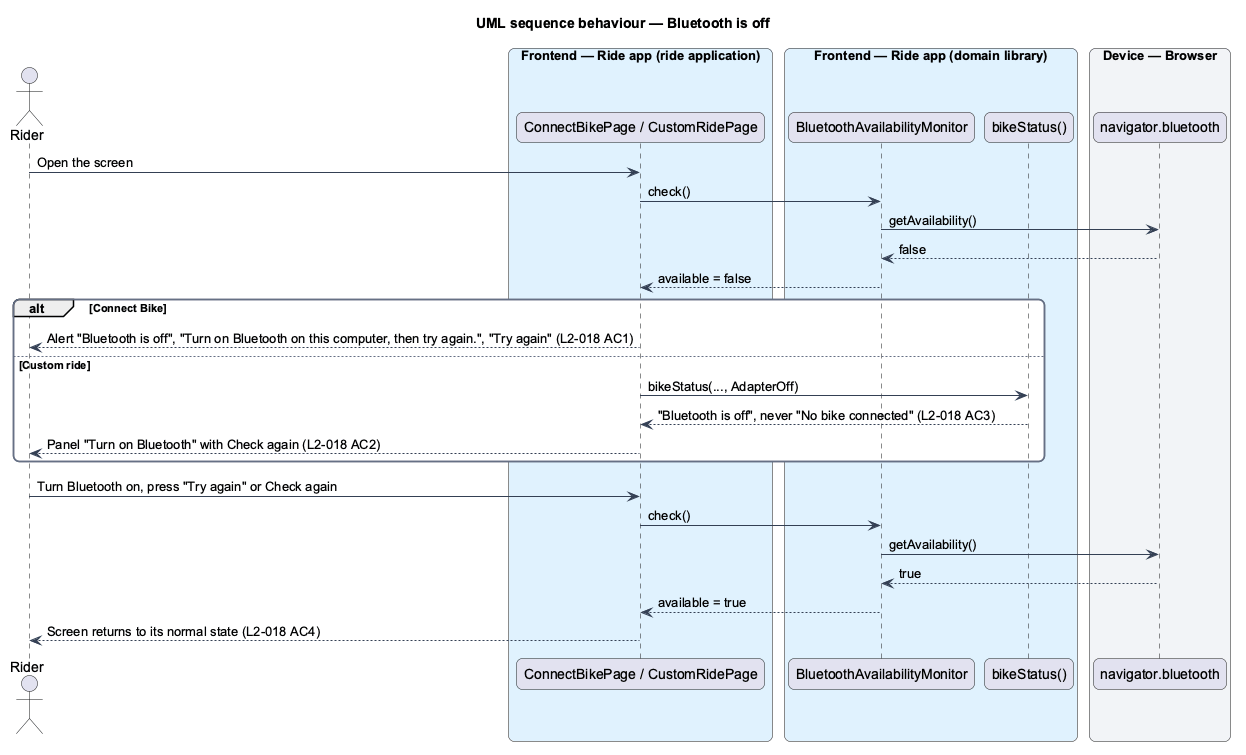

The diagram above was rendered by PlantUML. Its source (embedded in the PNG):
@startuml
title UML sequence behaviour — Bluetooth is off
skinparam backgroundColor #FFFFFF
skinparam shadowing false
skinparam roundcorner 12
skinparam defaultFontName Arial
skinparam ArrowColor #344054
skinparam rectangle {
  BorderColor #344054
  FontColor #101828
}
skinparam package {
  BorderColor #667085
  FontColor #101828
  BackgroundColor #F9FAFB
}
actor "Rider" as actor
box "Frontend — Ride app (ride application)" #E0F2FE
  participant "ConnectBikePage / CustomRidePage" as page
end box
box "Frontend — Ride app (domain library)" #E0F2FE
  participant "BluetoothAvailabilityMonitor" as avail
  participant "bikeStatus()" as status
end box
box "Device — Browser" #F2F4F7
  participant "navigator.bluetooth" as bt
end box
actor -> page : Open the screen
page -> avail : check()
avail -> bt : getAvailability()
bt --> avail : false
avail --> page : available = false
alt Connect Bike
  page --> actor : Alert "Bluetooth is off", "Turn on Bluetooth on this computer, then try again.", "Try again" (L2-018 AC1)
else Custom ride
  page -> status : bikeStatus(..., AdapterOff)
  status --> page : "Bluetooth is off", never "No bike connected" (L2-018 AC3)
  page --> actor : Panel "Turn on Bluetooth" with Check again (L2-018 AC2)
end
actor -> page : Turn Bluetooth on, press "Try again" or Check again
page -> avail : check()
avail -> bt : getAvailability()
bt --> avail : true
avail --> page : available = true
page --> actor : Screen returns to its normal state (L2-018 AC4)
@enduml